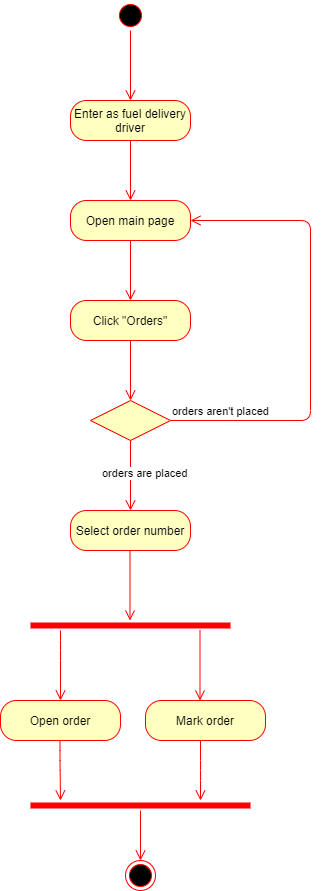

The diagram above was exported from draw.io. Its source (the exported page's mxGraphModel, read from the mxfile embedded in the PNG):
<mxGraphModel dx="1038" dy="1599" grid="1" gridSize="10" guides="1" tooltips="1" connect="1" arrows="1" fold="1" page="1" pageScale="1" pageWidth="850" pageHeight="1100" math="0" shadow="0">
  <root>
    <mxCell id="0" />
    <mxCell id="1" parent="0" />
    <mxCell id="PspxhoBamMMMvUKT2TuL-2" value="Open main page" style="rounded=1;whiteSpace=wrap;html=1;arcSize=40;fontColor=#000000;fillColor=#ffffc0;strokeColor=#ff0000;" parent="1" vertex="1">
      <mxGeometry x="200" y="110" width="120" height="40" as="geometry" />
    </mxCell>
    <mxCell id="PspxhoBamMMMvUKT2TuL-3" value="" style="edgeStyle=orthogonalEdgeStyle;html=1;verticalAlign=bottom;endArrow=open;endSize=8;strokeColor=#ff0000;" parent="1" source="PspxhoBamMMMvUKT2TuL-2" edge="1">
      <mxGeometry relative="1" as="geometry">
        <mxPoint x="260" y="210" as="targetPoint" />
      </mxGeometry>
    </mxCell>
    <mxCell id="PspxhoBamMMMvUKT2TuL-4" value="" style="ellipse;html=1;shape=startState;fillColor=#000000;strokeColor=#ff0000;" parent="1" vertex="1">
      <mxGeometry x="245" y="-90" width="30" height="30" as="geometry" />
    </mxCell>
    <mxCell id="PspxhoBamMMMvUKT2TuL-5" value="" style="edgeStyle=orthogonalEdgeStyle;html=1;verticalAlign=bottom;endArrow=open;endSize=8;strokeColor=#ff0000;entryX=0.5;entryY=0;entryDx=0;entryDy=0;" parent="1" source="PspxhoBamMMMvUKT2TuL-4" edge="1" target="CB-v_lABdiv_u_aFpSf4-6">
      <mxGeometry relative="1" as="geometry">
        <mxPoint x="260" as="targetPoint" />
      </mxGeometry>
    </mxCell>
    <mxCell id="PspxhoBamMMMvUKT2TuL-66" value="Click &quot;Orders&quot;" style="rounded=1;whiteSpace=wrap;html=1;arcSize=40;fontColor=#000000;fillColor=#ffffc0;strokeColor=#ff0000;" parent="1" vertex="1">
      <mxGeometry x="200" y="210" width="120" height="40" as="geometry" />
    </mxCell>
    <mxCell id="PspxhoBamMMMvUKT2TuL-78" value="" style="edgeStyle=orthogonalEdgeStyle;html=1;verticalAlign=bottom;endArrow=open;endSize=8;strokeColor=#ff0000;exitX=0.5;exitY=1;exitDx=0;exitDy=0;" parent="1" edge="1">
      <mxGeometry relative="1" as="geometry">
        <mxPoint x="260" y="310" as="targetPoint" />
        <mxPoint x="260" y="250" as="sourcePoint" />
      </mxGeometry>
    </mxCell>
    <mxCell id="PspxhoBamMMMvUKT2TuL-106" value="" style="ellipse;html=1;shape=endState;fillColor=#000000;strokeColor=#ff0000;" parent="1" vertex="1">
      <mxGeometry x="255" y="770" width="30" height="30" as="geometry" />
    </mxCell>
    <mxCell id="PspxhoBamMMMvUKT2TuL-122" value="Open order" style="rounded=1;whiteSpace=wrap;html=1;arcSize=40;fontColor=#000000;fillColor=#ffffc0;strokeColor=#ff0000;" parent="1" vertex="1">
      <mxGeometry x="130" y="610" width="120" height="40" as="geometry" />
    </mxCell>
    <mxCell id="PspxhoBamMMMvUKT2TuL-131" value="orders aren't placed" style="edgeStyle=orthogonalEdgeStyle;html=1;align=left;verticalAlign=bottom;endArrow=open;endSize=8;strokeColor=#ff0000;entryX=1;entryY=0.5;entryDx=0;entryDy=0;exitX=1;exitY=0.5;exitDx=0;exitDy=0;" parent="1" source="CB-v_lABdiv_u_aFpSf4-1" target="PspxhoBamMMMvUKT2TuL-2" edge="1">
      <mxGeometry x="-1" relative="1" as="geometry">
        <mxPoint x="400" y="1080" as="targetPoint" />
        <Array as="points">
          <mxPoint x="440" y="330" />
          <mxPoint x="440" y="130" />
        </Array>
        <mxPoint x="240" y="570" as="sourcePoint" />
      </mxGeometry>
    </mxCell>
    <mxCell id="CB-v_lABdiv_u_aFpSf4-1" value="" style="rhombus;whiteSpace=wrap;html=1;fillColor=#ffffc0;strokeColor=#ff0000;" vertex="1" parent="1">
      <mxGeometry x="220" y="310" width="80" height="40" as="geometry" />
    </mxCell>
    <mxCell id="CB-v_lABdiv_u_aFpSf4-2" value="orders are placed" style="edgeStyle=orthogonalEdgeStyle;html=1;align=left;verticalAlign=top;endArrow=open;endSize=8;strokeColor=#ff0000;exitX=0.5;exitY=1;exitDx=0;exitDy=0;" edge="1" parent="1" source="CB-v_lABdiv_u_aFpSf4-1">
      <mxGeometry x="-0.4286" y="-30" relative="1" as="geometry">
        <mxPoint x="260" y="420" as="targetPoint" />
        <mxPoint as="offset" />
        <mxPoint x="250" y="380" as="sourcePoint" />
      </mxGeometry>
    </mxCell>
    <mxCell id="CB-v_lABdiv_u_aFpSf4-3" value="Select order number" style="rounded=1;whiteSpace=wrap;html=1;arcSize=40;fontColor=#000000;fillColor=#ffffc0;strokeColor=#ff0000;" vertex="1" parent="1">
      <mxGeometry x="200" y="420" width="120" height="40" as="geometry" />
    </mxCell>
    <mxCell id="CB-v_lABdiv_u_aFpSf4-5" value="" style="edgeStyle=orthogonalEdgeStyle;html=1;verticalAlign=bottom;endArrow=open;endSize=8;strokeColor=#ff0000;" edge="1" parent="1">
      <mxGeometry relative="1" as="geometry">
        <mxPoint x="259.5" y="530" as="targetPoint" />
        <mxPoint x="259.5" y="460" as="sourcePoint" />
      </mxGeometry>
    </mxCell>
    <mxCell id="CB-v_lABdiv_u_aFpSf4-6" value="Enter as fuel delivery driver" style="rounded=1;whiteSpace=wrap;html=1;arcSize=40;fontColor=#000000;fillColor=#ffffc0;strokeColor=#ff0000;" vertex="1" parent="1">
      <mxGeometry x="200" y="10" width="120" height="40" as="geometry" />
    </mxCell>
    <mxCell id="CB-v_lABdiv_u_aFpSf4-7" value="" style="edgeStyle=orthogonalEdgeStyle;html=1;verticalAlign=bottom;endArrow=open;endSize=8;strokeColor=#ff0000;" edge="1" source="CB-v_lABdiv_u_aFpSf4-6" parent="1">
      <mxGeometry relative="1" as="geometry">
        <mxPoint x="260" y="110" as="targetPoint" />
      </mxGeometry>
    </mxCell>
    <mxCell id="CB-v_lABdiv_u_aFpSf4-9" value="" style="shape=line;html=1;strokeWidth=6;strokeColor=#ff0000;" vertex="1" parent="1">
      <mxGeometry x="160" y="530" width="200" height="10" as="geometry" />
    </mxCell>
    <mxCell id="CB-v_lABdiv_u_aFpSf4-10" value="" style="edgeStyle=orthogonalEdgeStyle;html=1;verticalAlign=bottom;endArrow=open;endSize=8;strokeColor=#ff0000;" edge="1" source="CB-v_lABdiv_u_aFpSf4-9" parent="1" target="PspxhoBamMMMvUKT2TuL-122">
      <mxGeometry relative="1" as="geometry">
        <mxPoint x="190" y="610" as="targetPoint" />
        <Array as="points">
          <mxPoint x="190" y="560" />
          <mxPoint x="190" y="560" />
        </Array>
      </mxGeometry>
    </mxCell>
    <mxCell id="CB-v_lABdiv_u_aFpSf4-11" value="" style="shape=line;html=1;strokeWidth=6;strokeColor=#ff0000;" vertex="1" parent="1">
      <mxGeometry x="160" y="710" width="220" height="10" as="geometry" />
    </mxCell>
    <mxCell id="CB-v_lABdiv_u_aFpSf4-12" value="" style="edgeStyle=orthogonalEdgeStyle;html=1;verticalAlign=bottom;endArrow=open;endSize=8;strokeColor=#ff0000;" edge="1" source="CB-v_lABdiv_u_aFpSf4-11" parent="1">
      <mxGeometry relative="1" as="geometry">
        <mxPoint x="270" y="770" as="targetPoint" />
      </mxGeometry>
    </mxCell>
    <mxCell id="CB-v_lABdiv_u_aFpSf4-13" value="Mark order" style="rounded=1;whiteSpace=wrap;html=1;arcSize=40;fontColor=#000000;fillColor=#ffffc0;strokeColor=#ff0000;" vertex="1" parent="1">
      <mxGeometry x="275" y="610" width="120" height="40" as="geometry" />
    </mxCell>
    <mxCell id="CB-v_lABdiv_u_aFpSf4-14" value="" style="edgeStyle=orthogonalEdgeStyle;html=1;verticalAlign=bottom;endArrow=open;endSize=8;strokeColor=#ff0000;" edge="1" source="CB-v_lABdiv_u_aFpSf4-13" parent="1">
      <mxGeometry relative="1" as="geometry">
        <mxPoint x="330" y="710" as="targetPoint" />
        <Array as="points">
          <mxPoint x="330" y="680" />
          <mxPoint x="330" y="680" />
        </Array>
      </mxGeometry>
    </mxCell>
    <mxCell id="CB-v_lABdiv_u_aFpSf4-16" value="" style="edgeStyle=orthogonalEdgeStyle;html=1;verticalAlign=bottom;endArrow=open;endSize=8;strokeColor=#ff0000;" edge="1" parent="1">
      <mxGeometry relative="1" as="geometry">
        <mxPoint x="329.5" y="610" as="targetPoint" />
        <mxPoint x="329.5" y="540" as="sourcePoint" />
      </mxGeometry>
    </mxCell>
    <mxCell id="CB-v_lABdiv_u_aFpSf4-18" value="" style="edgeStyle=orthogonalEdgeStyle;html=1;verticalAlign=bottom;endArrow=open;endSize=8;strokeColor=#ff0000;" edge="1" parent="1">
      <mxGeometry relative="1" as="geometry">
        <mxPoint x="190" y="710" as="targetPoint" />
        <mxPoint x="189.5" y="650" as="sourcePoint" />
        <Array as="points">
          <mxPoint x="190" y="670" />
          <mxPoint x="190" y="670" />
        </Array>
      </mxGeometry>
    </mxCell>
  </root>
</mxGraphModel>